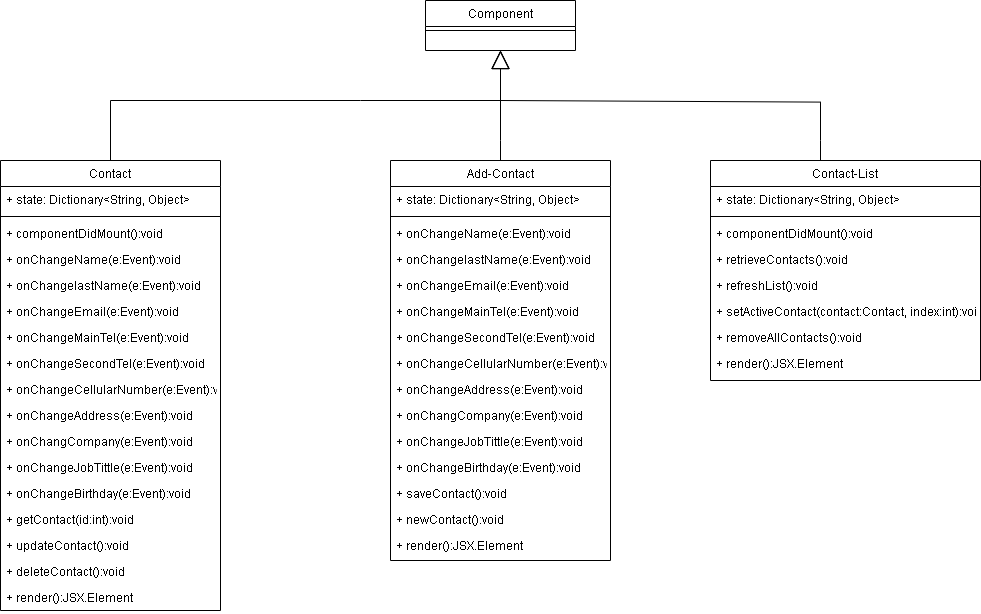

The diagram above was exported from draw.io. Its source (the exported page's mxGraphModel, read from the mxfile embedded in the PNG):
<mxGraphModel dx="2212" dy="693" grid="1" gridSize="10" guides="1" tooltips="1" connect="1" arrows="1" fold="1" page="1" pageScale="1" pageWidth="827" pageHeight="1169" math="0" shadow="0">
  <root>
    <mxCell id="WIyWlLk6GJQsqaUBKTNV-0" />
    <mxCell id="WIyWlLk6GJQsqaUBKTNV-1" parent="WIyWlLk6GJQsqaUBKTNV-0" />
    <mxCell id="c4Z-5tcMvC6bn2QFBxDX-0" value="Component" style="swimlane;fontStyle=0;align=center;verticalAlign=top;childLayout=stackLayout;horizontal=1;startSize=26;horizontalStack=0;resizeParent=1;resizeLast=0;collapsible=1;marginBottom=0;rounded=0;shadow=0;strokeWidth=1;" parent="WIyWlLk6GJQsqaUBKTNV-1" vertex="1">
      <mxGeometry x="405" y="630" width="150" height="50" as="geometry">
        <mxRectangle x="130" y="380" width="160" height="26" as="alternateBounds" />
      </mxGeometry>
    </mxCell>
    <mxCell id="c4Z-5tcMvC6bn2QFBxDX-3" value="" style="line;html=1;strokeWidth=1;align=left;verticalAlign=middle;spacingTop=-1;spacingLeft=3;spacingRight=3;rotatable=0;labelPosition=right;points=[];portConstraint=eastwest;" parent="c4Z-5tcMvC6bn2QFBxDX-0" vertex="1">
      <mxGeometry y="26" width="150" height="8" as="geometry" />
    </mxCell>
    <mxCell id="c4Z-5tcMvC6bn2QFBxDX-6" value="Contact" style="swimlane;fontStyle=0;align=center;verticalAlign=top;childLayout=stackLayout;horizontal=1;startSize=26;horizontalStack=0;resizeParent=1;resizeLast=0;collapsible=1;marginBottom=0;rounded=0;shadow=0;strokeWidth=1;" parent="WIyWlLk6GJQsqaUBKTNV-1" vertex="1">
      <mxGeometry x="-20" y="790" width="220" height="450" as="geometry">
        <mxRectangle x="130" y="380" width="160" height="26" as="alternateBounds" />
      </mxGeometry>
    </mxCell>
    <mxCell id="c4Z-5tcMvC6bn2QFBxDX-7" value="+ state: Dictionary&lt;String, Object&gt;" style="text;align=left;verticalAlign=top;spacingLeft=4;spacingRight=4;overflow=hidden;rotatable=0;points=[[0,0.5],[1,0.5]];portConstraint=eastwest;" parent="c4Z-5tcMvC6bn2QFBxDX-6" vertex="1">
      <mxGeometry y="26" width="220" height="26" as="geometry" />
    </mxCell>
    <mxCell id="c4Z-5tcMvC6bn2QFBxDX-9" value="" style="line;html=1;strokeWidth=1;align=left;verticalAlign=middle;spacingTop=-1;spacingLeft=3;spacingRight=3;rotatable=0;labelPosition=right;points=[];portConstraint=eastwest;" parent="c4Z-5tcMvC6bn2QFBxDX-6" vertex="1">
      <mxGeometry y="52" width="220" height="8" as="geometry" />
    </mxCell>
    <mxCell id="c4Z-5tcMvC6bn2QFBxDX-12" value="+ componentDidMount():void" style="text;align=left;verticalAlign=top;spacingLeft=4;spacingRight=4;overflow=hidden;rotatable=0;points=[[0,0.5],[1,0.5]];portConstraint=eastwest;" parent="c4Z-5tcMvC6bn2QFBxDX-6" vertex="1">
      <mxGeometry y="60" width="220" height="26" as="geometry" />
    </mxCell>
    <mxCell id="c4Z-5tcMvC6bn2QFBxDX-11" value="+ onChangeName(e:Event):void" style="text;align=left;verticalAlign=top;spacingLeft=4;spacingRight=4;overflow=hidden;rotatable=0;points=[[0,0.5],[1,0.5]];portConstraint=eastwest;" parent="c4Z-5tcMvC6bn2QFBxDX-6" vertex="1">
      <mxGeometry y="86" width="220" height="26" as="geometry" />
    </mxCell>
    <mxCell id="ehiQgpGxihjM4gb49cbd-5" value="+ onChangelastName(e:Event):void" style="text;align=left;verticalAlign=top;spacingLeft=4;spacingRight=4;overflow=hidden;rotatable=0;points=[[0,0.5],[1,0.5]];portConstraint=eastwest;" vertex="1" parent="c4Z-5tcMvC6bn2QFBxDX-6">
      <mxGeometry y="112" width="220" height="26" as="geometry" />
    </mxCell>
    <mxCell id="ehiQgpGxihjM4gb49cbd-6" value="+ onChangeEmail(e:Event):void" style="text;align=left;verticalAlign=top;spacingLeft=4;spacingRight=4;overflow=hidden;rotatable=0;points=[[0,0.5],[1,0.5]];portConstraint=eastwest;" vertex="1" parent="c4Z-5tcMvC6bn2QFBxDX-6">
      <mxGeometry y="138" width="220" height="26" as="geometry" />
    </mxCell>
    <mxCell id="ehiQgpGxihjM4gb49cbd-7" value="+ onChangeMainTel(e:Event):void" style="text;align=left;verticalAlign=top;spacingLeft=4;spacingRight=4;overflow=hidden;rotatable=0;points=[[0,0.5],[1,0.5]];portConstraint=eastwest;" vertex="1" parent="c4Z-5tcMvC6bn2QFBxDX-6">
      <mxGeometry y="164" width="220" height="26" as="geometry" />
    </mxCell>
    <mxCell id="ehiQgpGxihjM4gb49cbd-8" value="+ onChangeSecondTel(e:Event):void" style="text;align=left;verticalAlign=top;spacingLeft=4;spacingRight=4;overflow=hidden;rotatable=0;points=[[0,0.5],[1,0.5]];portConstraint=eastwest;" vertex="1" parent="c4Z-5tcMvC6bn2QFBxDX-6">
      <mxGeometry y="190" width="220" height="26" as="geometry" />
    </mxCell>
    <mxCell id="ehiQgpGxihjM4gb49cbd-9" value="+ onChangeCellularNumber(e:Event):void" style="text;align=left;verticalAlign=top;spacingLeft=4;spacingRight=4;overflow=hidden;rotatable=0;points=[[0,0.5],[1,0.5]];portConstraint=eastwest;" vertex="1" parent="c4Z-5tcMvC6bn2QFBxDX-6">
      <mxGeometry y="216" width="220" height="26" as="geometry" />
    </mxCell>
    <mxCell id="ehiQgpGxihjM4gb49cbd-10" value="+ onChangeAddress(e:Event):void" style="text;align=left;verticalAlign=top;spacingLeft=4;spacingRight=4;overflow=hidden;rotatable=0;points=[[0,0.5],[1,0.5]];portConstraint=eastwest;" vertex="1" parent="c4Z-5tcMvC6bn2QFBxDX-6">
      <mxGeometry y="242" width="220" height="26" as="geometry" />
    </mxCell>
    <mxCell id="ehiQgpGxihjM4gb49cbd-11" value="+ onChangCompany(e:Event):void" style="text;align=left;verticalAlign=top;spacingLeft=4;spacingRight=4;overflow=hidden;rotatable=0;points=[[0,0.5],[1,0.5]];portConstraint=eastwest;" vertex="1" parent="c4Z-5tcMvC6bn2QFBxDX-6">
      <mxGeometry y="268" width="220" height="26" as="geometry" />
    </mxCell>
    <mxCell id="ehiQgpGxihjM4gb49cbd-12" value="+ onChangeJobTittle(e:Event):void" style="text;align=left;verticalAlign=top;spacingLeft=4;spacingRight=4;overflow=hidden;rotatable=0;points=[[0,0.5],[1,0.5]];portConstraint=eastwest;" vertex="1" parent="c4Z-5tcMvC6bn2QFBxDX-6">
      <mxGeometry y="294" width="220" height="26" as="geometry" />
    </mxCell>
    <mxCell id="ehiQgpGxihjM4gb49cbd-13" value="+ onChangeBirthday(e:Event):void" style="text;align=left;verticalAlign=top;spacingLeft=4;spacingRight=4;overflow=hidden;rotatable=0;points=[[0,0.5],[1,0.5]];portConstraint=eastwest;" vertex="1" parent="c4Z-5tcMvC6bn2QFBxDX-6">
      <mxGeometry y="320" width="220" height="26" as="geometry" />
    </mxCell>
    <mxCell id="ehiQgpGxihjM4gb49cbd-4" value="+ getContact(id:int):void" style="text;align=left;verticalAlign=top;spacingLeft=4;spacingRight=4;overflow=hidden;rotatable=0;points=[[0,0.5],[1,0.5]];portConstraint=eastwest;" vertex="1" parent="c4Z-5tcMvC6bn2QFBxDX-6">
      <mxGeometry y="346" width="220" height="26" as="geometry" />
    </mxCell>
    <mxCell id="ehiQgpGxihjM4gb49cbd-30" value="+ updateContact():void" style="text;align=left;verticalAlign=top;spacingLeft=4;spacingRight=4;overflow=hidden;rotatable=0;points=[[0,0.5],[1,0.5]];portConstraint=eastwest;" vertex="1" parent="c4Z-5tcMvC6bn2QFBxDX-6">
      <mxGeometry y="372" width="220" height="26" as="geometry" />
    </mxCell>
    <mxCell id="ehiQgpGxihjM4gb49cbd-31" value="+ deleteContact():void" style="text;align=left;verticalAlign=top;spacingLeft=4;spacingRight=4;overflow=hidden;rotatable=0;points=[[0,0.5],[1,0.5]];portConstraint=eastwest;" vertex="1" parent="c4Z-5tcMvC6bn2QFBxDX-6">
      <mxGeometry y="398" width="220" height="26" as="geometry" />
    </mxCell>
    <mxCell id="ehiQgpGxihjM4gb49cbd-29" value="+ render():JSX.Element" style="text;align=left;verticalAlign=top;spacingLeft=4;spacingRight=4;overflow=hidden;rotatable=0;points=[[0,0.5],[1,0.5]];portConstraint=eastwest;" vertex="1" parent="c4Z-5tcMvC6bn2QFBxDX-6">
      <mxGeometry y="424" width="220" height="26" as="geometry" />
    </mxCell>
    <mxCell id="c4Z-5tcMvC6bn2QFBxDX-13" value="" style="endArrow=block;endSize=16;endFill=0;html=1;rounded=0;exitX=0.5;exitY=0;exitDx=0;exitDy=0;entryX=0.5;entryY=1;entryDx=0;entryDy=0;" parent="WIyWlLk6GJQsqaUBKTNV-1" source="c4Z-5tcMvC6bn2QFBxDX-6" target="c4Z-5tcMvC6bn2QFBxDX-0" edge="1">
      <mxGeometry width="160" relative="1" as="geometry">
        <mxPoint x="340" y="710" as="sourcePoint" />
        <mxPoint x="500" y="710" as="targetPoint" />
        <Array as="points">
          <mxPoint x="90" y="730" />
          <mxPoint x="340" y="730" />
          <mxPoint x="480" y="730" />
        </Array>
      </mxGeometry>
    </mxCell>
    <mxCell id="ehiQgpGxihjM4gb49cbd-32" value="Add-Contact" style="swimlane;fontStyle=0;align=center;verticalAlign=top;childLayout=stackLayout;horizontal=1;startSize=26;horizontalStack=0;resizeParent=1;resizeLast=0;collapsible=1;marginBottom=0;rounded=0;shadow=0;strokeWidth=1;" vertex="1" parent="WIyWlLk6GJQsqaUBKTNV-1">
      <mxGeometry x="370" y="790" width="220" height="400" as="geometry">
        <mxRectangle x="130" y="380" width="160" height="26" as="alternateBounds" />
      </mxGeometry>
    </mxCell>
    <mxCell id="ehiQgpGxihjM4gb49cbd-33" value="+ state: Dictionary&lt;String, Object&gt;" style="text;align=left;verticalAlign=top;spacingLeft=4;spacingRight=4;overflow=hidden;rotatable=0;points=[[0,0.5],[1,0.5]];portConstraint=eastwest;" vertex="1" parent="ehiQgpGxihjM4gb49cbd-32">
      <mxGeometry y="26" width="220" height="26" as="geometry" />
    </mxCell>
    <mxCell id="ehiQgpGxihjM4gb49cbd-34" value="" style="line;html=1;strokeWidth=1;align=left;verticalAlign=middle;spacingTop=-1;spacingLeft=3;spacingRight=3;rotatable=0;labelPosition=right;points=[];portConstraint=eastwest;" vertex="1" parent="ehiQgpGxihjM4gb49cbd-32">
      <mxGeometry y="52" width="220" height="8" as="geometry" />
    </mxCell>
    <mxCell id="ehiQgpGxihjM4gb49cbd-36" value="+ onChangeName(e:Event):void" style="text;align=left;verticalAlign=top;spacingLeft=4;spacingRight=4;overflow=hidden;rotatable=0;points=[[0,0.5],[1,0.5]];portConstraint=eastwest;" vertex="1" parent="ehiQgpGxihjM4gb49cbd-32">
      <mxGeometry y="60" width="220" height="26" as="geometry" />
    </mxCell>
    <mxCell id="ehiQgpGxihjM4gb49cbd-37" value="+ onChangelastName(e:Event):void" style="text;align=left;verticalAlign=top;spacingLeft=4;spacingRight=4;overflow=hidden;rotatable=0;points=[[0,0.5],[1,0.5]];portConstraint=eastwest;" vertex="1" parent="ehiQgpGxihjM4gb49cbd-32">
      <mxGeometry y="86" width="220" height="26" as="geometry" />
    </mxCell>
    <mxCell id="ehiQgpGxihjM4gb49cbd-38" value="+ onChangeEmail(e:Event):void" style="text;align=left;verticalAlign=top;spacingLeft=4;spacingRight=4;overflow=hidden;rotatable=0;points=[[0,0.5],[1,0.5]];portConstraint=eastwest;" vertex="1" parent="ehiQgpGxihjM4gb49cbd-32">
      <mxGeometry y="112" width="220" height="26" as="geometry" />
    </mxCell>
    <mxCell id="ehiQgpGxihjM4gb49cbd-39" value="+ onChangeMainTel(e:Event):void" style="text;align=left;verticalAlign=top;spacingLeft=4;spacingRight=4;overflow=hidden;rotatable=0;points=[[0,0.5],[1,0.5]];portConstraint=eastwest;" vertex="1" parent="ehiQgpGxihjM4gb49cbd-32">
      <mxGeometry y="138" width="220" height="26" as="geometry" />
    </mxCell>
    <mxCell id="ehiQgpGxihjM4gb49cbd-40" value="+ onChangeSecondTel(e:Event):void" style="text;align=left;verticalAlign=top;spacingLeft=4;spacingRight=4;overflow=hidden;rotatable=0;points=[[0,0.5],[1,0.5]];portConstraint=eastwest;" vertex="1" parent="ehiQgpGxihjM4gb49cbd-32">
      <mxGeometry y="164" width="220" height="26" as="geometry" />
    </mxCell>
    <mxCell id="ehiQgpGxihjM4gb49cbd-41" value="+ onChangeCellularNumber(e:Event):void" style="text;align=left;verticalAlign=top;spacingLeft=4;spacingRight=4;overflow=hidden;rotatable=0;points=[[0,0.5],[1,0.5]];portConstraint=eastwest;" vertex="1" parent="ehiQgpGxihjM4gb49cbd-32">
      <mxGeometry y="190" width="220" height="26" as="geometry" />
    </mxCell>
    <mxCell id="ehiQgpGxihjM4gb49cbd-42" value="+ onChangeAddress(e:Event):void" style="text;align=left;verticalAlign=top;spacingLeft=4;spacingRight=4;overflow=hidden;rotatable=0;points=[[0,0.5],[1,0.5]];portConstraint=eastwest;" vertex="1" parent="ehiQgpGxihjM4gb49cbd-32">
      <mxGeometry y="216" width="220" height="26" as="geometry" />
    </mxCell>
    <mxCell id="ehiQgpGxihjM4gb49cbd-43" value="+ onChangCompany(e:Event):void" style="text;align=left;verticalAlign=top;spacingLeft=4;spacingRight=4;overflow=hidden;rotatable=0;points=[[0,0.5],[1,0.5]];portConstraint=eastwest;" vertex="1" parent="ehiQgpGxihjM4gb49cbd-32">
      <mxGeometry y="242" width="220" height="26" as="geometry" />
    </mxCell>
    <mxCell id="ehiQgpGxihjM4gb49cbd-44" value="+ onChangeJobTittle(e:Event):void" style="text;align=left;verticalAlign=top;spacingLeft=4;spacingRight=4;overflow=hidden;rotatable=0;points=[[0,0.5],[1,0.5]];portConstraint=eastwest;" vertex="1" parent="ehiQgpGxihjM4gb49cbd-32">
      <mxGeometry y="268" width="220" height="26" as="geometry" />
    </mxCell>
    <mxCell id="ehiQgpGxihjM4gb49cbd-45" value="+ onChangeBirthday(e:Event):void" style="text;align=left;verticalAlign=top;spacingLeft=4;spacingRight=4;overflow=hidden;rotatable=0;points=[[0,0.5],[1,0.5]];portConstraint=eastwest;" vertex="1" parent="ehiQgpGxihjM4gb49cbd-32">
      <mxGeometry y="294" width="220" height="26" as="geometry" />
    </mxCell>
    <mxCell id="ehiQgpGxihjM4gb49cbd-46" value="+ saveContact():void" style="text;align=left;verticalAlign=top;spacingLeft=4;spacingRight=4;overflow=hidden;rotatable=0;points=[[0,0.5],[1,0.5]];portConstraint=eastwest;" vertex="1" parent="ehiQgpGxihjM4gb49cbd-32">
      <mxGeometry y="320" width="220" height="26" as="geometry" />
    </mxCell>
    <mxCell id="ehiQgpGxihjM4gb49cbd-47" value="+ newContact():void" style="text;align=left;verticalAlign=top;spacingLeft=4;spacingRight=4;overflow=hidden;rotatable=0;points=[[0,0.5],[1,0.5]];portConstraint=eastwest;" vertex="1" parent="ehiQgpGxihjM4gb49cbd-32">
      <mxGeometry y="346" width="220" height="26" as="geometry" />
    </mxCell>
    <mxCell id="ehiQgpGxihjM4gb49cbd-49" value="+ render():JSX.Element" style="text;align=left;verticalAlign=top;spacingLeft=4;spacingRight=4;overflow=hidden;rotatable=0;points=[[0,0.5],[1,0.5]];portConstraint=eastwest;" vertex="1" parent="ehiQgpGxihjM4gb49cbd-32">
      <mxGeometry y="372" width="220" height="26" as="geometry" />
    </mxCell>
    <mxCell id="ehiQgpGxihjM4gb49cbd-51" value="Contact-List" style="swimlane;fontStyle=0;align=center;verticalAlign=top;childLayout=stackLayout;horizontal=1;startSize=26;horizontalStack=0;resizeParent=1;resizeLast=0;collapsible=1;marginBottom=0;rounded=0;shadow=0;strokeWidth=1;" vertex="1" parent="WIyWlLk6GJQsqaUBKTNV-1">
      <mxGeometry x="690" y="790" width="270" height="220" as="geometry">
        <mxRectangle x="130" y="380" width="160" height="26" as="alternateBounds" />
      </mxGeometry>
    </mxCell>
    <mxCell id="ehiQgpGxihjM4gb49cbd-52" value="+ state: Dictionary&lt;String, Object&gt;" style="text;align=left;verticalAlign=top;spacingLeft=4;spacingRight=4;overflow=hidden;rotatable=0;points=[[0,0.5],[1,0.5]];portConstraint=eastwest;" vertex="1" parent="ehiQgpGxihjM4gb49cbd-51">
      <mxGeometry y="26" width="270" height="26" as="geometry" />
    </mxCell>
    <mxCell id="ehiQgpGxihjM4gb49cbd-53" value="" style="line;html=1;strokeWidth=1;align=left;verticalAlign=middle;spacingTop=-1;spacingLeft=3;spacingRight=3;rotatable=0;labelPosition=right;points=[];portConstraint=eastwest;" vertex="1" parent="ehiQgpGxihjM4gb49cbd-51">
      <mxGeometry y="52" width="270" height="8" as="geometry" />
    </mxCell>
    <mxCell id="ehiQgpGxihjM4gb49cbd-70" value="+ componentDidMount():void" style="text;align=left;verticalAlign=top;spacingLeft=4;spacingRight=4;overflow=hidden;rotatable=0;points=[[0,0.5],[1,0.5]];portConstraint=eastwest;" vertex="1" parent="ehiQgpGxihjM4gb49cbd-51">
      <mxGeometry y="60" width="270" height="26" as="geometry" />
    </mxCell>
    <mxCell id="ehiQgpGxihjM4gb49cbd-64" value="+ retrieveContacts():void" style="text;align=left;verticalAlign=top;spacingLeft=4;spacingRight=4;overflow=hidden;rotatable=0;points=[[0,0.5],[1,0.5]];portConstraint=eastwest;" vertex="1" parent="ehiQgpGxihjM4gb49cbd-51">
      <mxGeometry y="86" width="270" height="26" as="geometry" />
    </mxCell>
    <mxCell id="ehiQgpGxihjM4gb49cbd-65" value="+ refreshList():void" style="text;align=left;verticalAlign=top;spacingLeft=4;spacingRight=4;overflow=hidden;rotatable=0;points=[[0,0.5],[1,0.5]];portConstraint=eastwest;" vertex="1" parent="ehiQgpGxihjM4gb49cbd-51">
      <mxGeometry y="112" width="270" height="26" as="geometry" />
    </mxCell>
    <mxCell id="ehiQgpGxihjM4gb49cbd-71" value="+ setActiveContact(contact:Contact, index:int):void" style="text;align=left;verticalAlign=top;spacingLeft=4;spacingRight=4;overflow=hidden;rotatable=0;points=[[0,0.5],[1,0.5]];portConstraint=eastwest;" vertex="1" parent="ehiQgpGxihjM4gb49cbd-51">
      <mxGeometry y="138" width="270" height="26" as="geometry" />
    </mxCell>
    <mxCell id="ehiQgpGxihjM4gb49cbd-73" value="+ removeAllContacts():void" style="text;align=left;verticalAlign=top;spacingLeft=4;spacingRight=4;overflow=hidden;rotatable=0;points=[[0,0.5],[1,0.5]];portConstraint=eastwest;" vertex="1" parent="ehiQgpGxihjM4gb49cbd-51">
      <mxGeometry y="164" width="270" height="26" as="geometry" />
    </mxCell>
    <mxCell id="ehiQgpGxihjM4gb49cbd-66" value="+ render():JSX.Element" style="text;align=left;verticalAlign=top;spacingLeft=4;spacingRight=4;overflow=hidden;rotatable=0;points=[[0,0.5],[1,0.5]];portConstraint=eastwest;" vertex="1" parent="ehiQgpGxihjM4gb49cbd-51">
      <mxGeometry y="190" width="270" height="26" as="geometry" />
    </mxCell>
    <mxCell id="ehiQgpGxihjM4gb49cbd-68" value="" style="endArrow=block;endSize=16;endFill=0;html=1;rounded=0;exitX=0.5;exitY=0;exitDx=0;exitDy=0;exitPerimeter=0;" edge="1" parent="WIyWlLk6GJQsqaUBKTNV-1" source="ehiQgpGxihjM4gb49cbd-32">
      <mxGeometry width="160" relative="1" as="geometry">
        <mxPoint x="500" y="760" as="sourcePoint" />
        <mxPoint x="480" y="680" as="targetPoint" />
        <Array as="points">
          <mxPoint x="480" y="770" />
          <mxPoint x="480" y="730" />
        </Array>
      </mxGeometry>
    </mxCell>
    <mxCell id="ehiQgpGxihjM4gb49cbd-69" value="" style="endArrow=block;endSize=16;endFill=0;html=1;rounded=0;exitX=0.524;exitY=-0.004;exitDx=0;exitDy=0;exitPerimeter=0;entryX=0.5;entryY=1;entryDx=0;entryDy=0;" edge="1" parent="WIyWlLk6GJQsqaUBKTNV-1" target="c4Z-5tcMvC6bn2QFBxDX-0">
      <mxGeometry width="160" relative="1" as="geometry">
        <mxPoint x="795.2799999999997" y="789.9999999999999" as="sourcePoint" />
        <mxPoint x="480" y="730" as="targetPoint" />
        <Array as="points">
          <mxPoint x="800" y="790" />
          <mxPoint x="800" y="770" />
          <mxPoint x="800" y="731.6" />
          <mxPoint x="480" y="730" />
        </Array>
      </mxGeometry>
    </mxCell>
  </root>
</mxGraphModel>